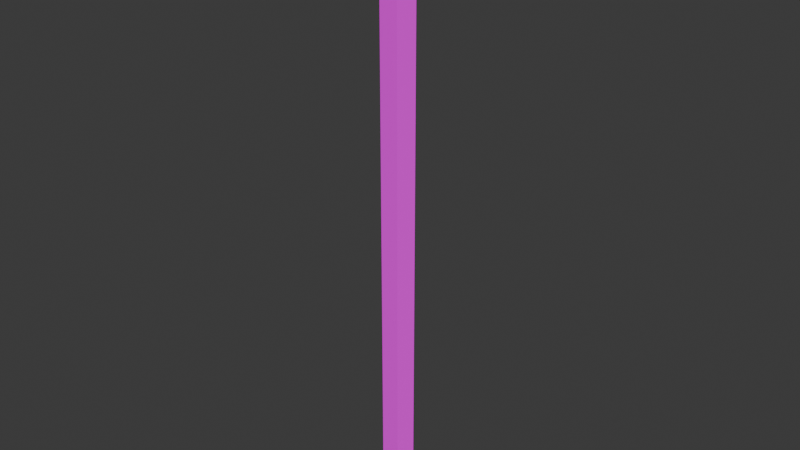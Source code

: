 # Source: torch_stand.blend  (saved by Blender 4.1.23; exported with 4.5.12 LTS)
import bpy
from mathutils import Matrix  # noqa: F401  (used for matrix-valued properties, if any)

bpy.ops.wm.read_factory_settings(use_empty=True)
scene = bpy.context.scene
scene.name = 'Scene'

# ---- collections
col_collection = bpy.data.collections.new('Collection'); scene.collection.children.link(col_collection)

# ---- images (referenced by path relative to the original .blend; pixels are not part of the script)
import os
ASSET_DIR = os.environ.get("B2B_ASSET_DIR", "")  # directory of the original .blend (textures are referenced by path, not embedded)
HERE = os.path.dirname(os.path.abspath(__file__))  # packed textures are extracted next to this script under _unpacked/

def load_image(name, relpath, width, height, colorspace="sRGB"):
    """Load a texture the original file referenced (path relative to the .blend, or extracted next to this script)."""
    p = next((c for c in (os.path.join(HERE, relpath), os.path.join(ASSET_DIR, relpath)) if relpath and os.path.exists(c)), "")
    if p:
        img = bpy.data.images.load(p, check_existing=True)
        img.name = name
    else:  # same state as the original file: an image datablock whose file is absent (Cycles renders it pink)
        img = bpy.data.images.new(name, width, height)
        img.source = "FILE"
        img.filepath = "//" + (relpath or name)
    img.colorspace_settings.name = colorspace
    return img
img_drvo_wood_jpg = load_image('drvo_wood.jpg', 'drvo_wood.jpg', 1024, 1024, 'sRGB')

# ---- materials (node trees are filled in below, after node groups)
mat_material = bpy.data.materials.new('Material')
mat_material.alpha_threshold = 0.0
mat_material.use_transparent_shadow = False
mat_material.roughness = 0.5
mat_material.line_color = (0.0, 0.0, 0.0, 1.0)

# ---- material node trees
mat_material.use_nodes = True; mat_material.node_tree.nodes.clear()
_N = mat_material.node_tree.nodes; _L = mat_material.node_tree.links
n0 = _N.new('ShaderNodeOutputMaterial'); n0.name = 'Material Output'; n0.location = (300, 300)
n1 = _N.new('ShaderNodeBsdfPrincipled'); n1.name = 'Principled BSDF'; n1.location = (10, 300)
n1.inputs[2].default_value = 1.0
n1.inputs[3].default_value = 1.45
n2 = _N.new('ShaderNodeTexImage'); n2.name = 'Image Texture'; n2.location = (-280, 280)
n2.image = img_drvo_wood_jpg
_L.new(n1.outputs[0], n0.inputs[0])
_L.new(n2.outputs[0], n1.inputs[0])
n0.is_active_output = True

# ---- world
world_world = bpy.data.worlds.new('World'); scene.world = world_world
world_world.use_nodes = True; world_world.node_tree.nodes.clear()
_N = world_world.node_tree.nodes; _L = world_world.node_tree.links
n0 = _N.new('ShaderNodeOutputWorld'); n0.name = 'World Output'; n0.location = (300, 300)
n1 = _N.new('ShaderNodeBackground'); n1.name = 'Background'; n1.location = (10, 300)
n1.inputs[0].default_value = (0.05088, 0.05088, 0.05088, 1.0)
_L.new(n1.outputs[0], n0.inputs[0])
n0.is_active_output = True
world_world.color = (0.05088, 0.05088, 0.05088)
world_world.use_sun_shadow = False
world_world.sun_shadow_jitter_overblur = 0.0

# ---- meshes
me_cylinder = bpy.data.meshes.new('Cylinder')
me_cylinder.from_pydata([(0.0, 0.0, -0.6), (0.0, 0.03147, -0.6), (0.0, 0.03147, 0.6), (0.02993, 0.009726, -0.6), (0.02993, 0.009726, 0.6), (0.0185, -0.02546, -0.6), (0.0185, -0.02546, 0.6), (-0.0185, -0.02546, -0.6), (-0.0185, -0.02546, 0.6), (-0.02993, 0.009726, -0.6), (-0.02993, 0.009726, 0.6), (0.04375, 0.01421, 0.6), (-1.433e-10, 0.046, 0.6), (0.02704, -0.03721, 0.6), (-0.02704, -0.03721, 0.6), (-0.04375, 0.01421, 0.6), (-1.433e-10, -1.433e-10, 0.6243), (0.04375, 0.01421, 0.6243), (-1.433e-10, 0.046, 0.6243), (0.02704, -0.03721, 0.6243), (-0.02704, -0.03721, 0.6243), (-0.04375, 0.01421, 0.6243)], [], [(0, 1, 3), (15, 14, 20, 21), (1, 2, 4, 3), (0, 3, 5), (11, 12, 18, 17), (3, 4, 6, 5), (0, 5, 7), (14, 13, 19, 20), (5, 6, 8, 7), (0, 7, 9), (12, 15, 21, 18), (7, 8, 10, 9), (0, 9, 1), (13, 11, 17, 19), (9, 10, 2, 1), (12, 11, 4, 2), (11, 13, 6, 4), (13, 14, 8, 6), (14, 15, 10, 8), (15, 12, 2, 10), (16, 17, 18), (16, 19, 17), (16, 20, 19), (16, 21, 20), (16, 18, 21)])
_uv = me_cylinder.uv_layers.new(name='UVMap')
_uv.uv.foreach_set('vector', [0.1782, 0.5369, 0.1669, 0.5535, 0.1588, 0.5313, 0.9155, 0.5995, 0.9084, 0.5701, 0.9219, 0.5634, 0.9303, 0.5964, 0.1069, 0.6466, 0.9082, 0.6263, 0.9037, 0.651, 0.1074, 0.6667, 0.1782, 0.5369, 0.1588, 0.5313, 0.1775, 0.5168, 0.9099, 0.6543, 0.916, 0.6279, 0.9306, 0.6284, 0.9241, 0.659, 0.1074, 0.6667, 0.9037, 0.651, 0.8905, 0.6732, 0.1078, 0.6869, 0.1782, 0.5369, 0.1775, 0.5168, 0.1971, 0.5301, 0.9084, 0.5701, 0.8876, 0.5388, 0.9026, 0.5301, 0.9219, 0.5634, 0.1044, 0.5823, 0.8832, 0.55, 0.8994, 0.5734, 0.1054, 0.6063, 0.1782, 0.5369, 0.1971, 0.5301, 0.1905, 0.5528, 0.916, 0.6279, 0.9155, 0.5995, 0.9303, 0.5964, 0.9306, 0.6284, 0.1054, 0.6063, 0.8994, 0.5734, 0.9071, 0.5998, 0.1062, 0.6264, 0.1782, 0.5369, 0.1905, 0.5528, 0.1669, 0.5535, 0.893, 0.6798, 0.9099, 0.6543, 0.9241, 0.659, 0.9077, 0.6889, 0.1062, 0.6264, 0.9071, 0.5998, 0.9082, 0.6263, 0.1069, 0.6466, 0.916, 0.6279, 0.9099, 0.6543, 0.9037, 0.651, 0.9082, 0.6263, 0.9099, 0.6543, 0.893, 0.6798, 0.8905, 0.6732, 0.9037, 0.651, 0.8876, 0.5388, 0.9084, 0.5701, 0.8994, 0.5734, 0.8832, 0.55, 0.9084, 0.5701, 0.9155, 0.5995, 0.9071, 0.5998, 0.8994, 0.5734, 0.9155, 0.5995, 0.916, 0.6279, 0.9082, 0.6263, 0.9071, 0.5998, 0.1308, 0.5309, 0.1298, 0.5015, 0.1584, 0.5209, 0.1308, 0.5309, 0.1025, 0.5227, 0.1298, 0.5015, 0.1308, 0.5309, 0.1143, 0.5552, 0.1025, 0.5227, 0.1308, 0.5309, 0.1488, 0.5541, 0.1143, 0.5552, 0.1308, 0.5309, 0.1584, 0.5209, 0.1488, 0.5541])
me_cylinder.materials.append(mat_material)
me_cylinder.update()

# ---- objects
ob_torchstand = bpy.data.objects.new('TorchStand', me_cylinder)

# ---- transforms, parenting, visibility, modifiers, constraints
ob_torchstand.location = (0.0, 0.0, 0.5957)

# ---- collection membership
col_collection.objects.link(ob_torchstand)

# ---- scene / render settings (as saved in the file)
scene.frame_start = 1; scene.frame_end = 250; scene.frame_set(1)
scene.render.engine = 'BLENDER_EEVEE_NEXT'
scene.cycles.sampling_pattern = 'TABULATED_SOBOL'
scene.eevee.ray_tracing_options.trace_max_roughness = 0.0
bpy.context.view_layer.update()

# ---- added for rendering (the .blend has no active camera and no usable light): camera, sun
cam_auto = bpy.data.cameras.new('AutoCamera')
cam_auto.lens = 50.0
cam_auto.sensor_width = 36.0
cam_auto.clip_end = 1000.0
ob_auto_camera = bpy.data.objects.new('AutoCamera', cam_auto)
scene.collection.objects.link(ob_auto_camera)
ob_auto_camera.location = (1.13829, -1.36155, 1.51851)
ob_auto_camera.rotation_euler = (1.09748, -7.21219e-08, 0.694738)
scene.camera = ob_auto_camera
light_auto_sun = bpy.data.lights.new('AutoSun', 'SUN')
light_auto_sun.energy = 3.0
light_auto_sun.angle = 0.0523599
ob_auto_sun = bpy.data.objects.new('AutoSun', light_auto_sun)
scene.collection.objects.link(ob_auto_sun)
ob_auto_sun.rotation_euler = (0.872665, 0.174533, 0.523599)
bpy.context.view_layer.update()
